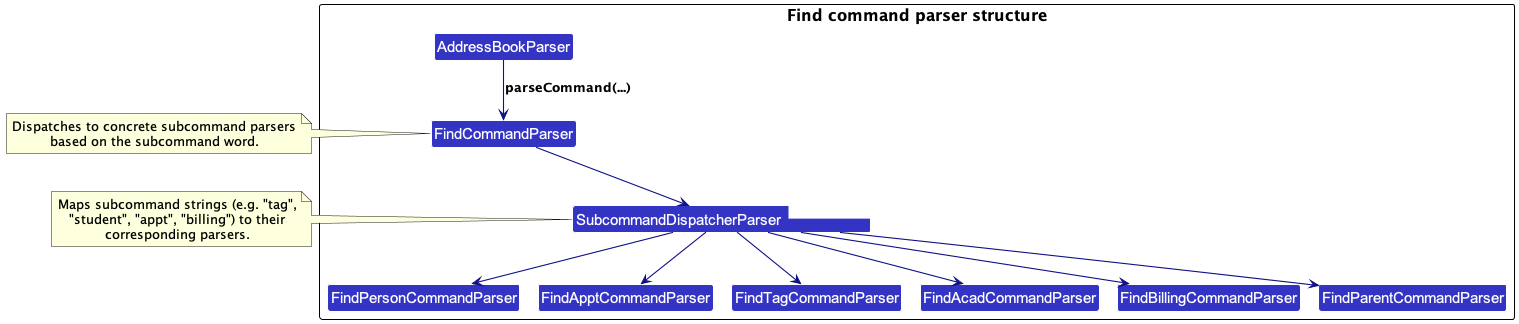

The diagram above was rendered by PlantUML. Its source (embedded in the PNG):
@startuml
!include style.puml
!pragma layout smetana
skinparam arrowThickness 1.1
skinparam arrowColor LOGIC_COLOR_T4
skinparam classBackgroundColor LOGIC_COLOR
top to bottom direction

package "Find command parser structure" {

class AddressBookParser
class FindCommandParser
class "SubcommandDispatcherParser<FindCommand>" as Dispatcher

class FindPersonCommandParser
class FindApptCommandParser
class FindTagCommandParser
class FindAcadCommandParser
class FindBillingCommandParser
class FindParentCommandParser

}

AddressBookParser --> FindCommandParser : parseCommand(...)

FindCommandParser --> Dispatcher

Dispatcher --> FindPersonCommandParser
Dispatcher --> FindApptCommandParser
Dispatcher --> FindTagCommandParser
Dispatcher --> FindAcadCommandParser
Dispatcher --> FindBillingCommandParser
Dispatcher --> FindParentCommandParser

note right of FindCommandParser
Dispatches to concrete subcommand parsers
based on the subcommand word.
end note

note right of Dispatcher
Maps subcommand strings (e.g. "tag",
"student", "appt", "billing") to their
corresponding parsers.
end note

@enduml